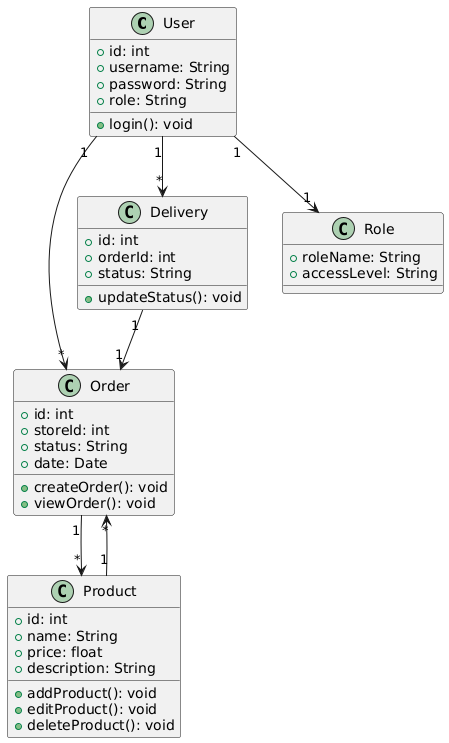

The diagram above was rendered by PlantUML. Its source (embedded in the PNG):
@startuml
class User {
    +id: int
    +username: String
    +password: String
    +role: String
    +login(): void
}

class Product {
    +id: int
    +name: String
    +price: float
    +description: String
    +addProduct(): void
    +editProduct(): void
    +deleteProduct(): void
}

class Order {
    +id: int
    +storeId: int
    +status: String
    +date: Date
    +createOrder(): void
    +viewOrder(): void
}

class Delivery {
    +id: int
    +orderId: int
    +status: String
    +updateStatus(): void
}

class Role {
    +roleName: String
    +accessLevel: String
}

User "1" --> "1" Role
User "1" --> "*" Order
User "1" --> "*" Delivery
Order "1" --> "*" Product
Delivery "1" --> "1" Order
Product "1" --> "*" Order
@enduml